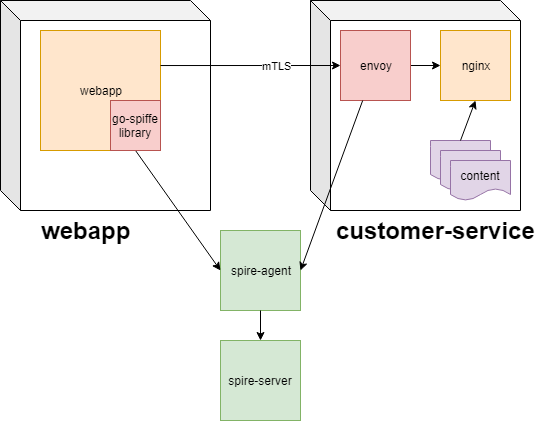

The diagram above was exported from draw.io. Its source (the exported page's mxGraphModel, read from the mxfile embedded in the PNG):
<mxGraphModel dx="1086" dy="968" grid="1" gridSize="10" guides="1" tooltips="1" connect="1" arrows="1" fold="1" page="1" pageScale="1" pageWidth="850" pageHeight="1100" math="0" shadow="0">
  <root>
    <mxCell id="0" />
    <mxCell id="1" parent="0" />
    <mxCell id="6uGtqnQxK5ADoZqy1iC6-1" value="" style="shape=cube;whiteSpace=wrap;html=1;boundedLbl=1;backgroundOutline=1;darkOpacity=0.05;darkOpacity2=0.1;" parent="1" vertex="1">
      <mxGeometry x="40" y="60" width="210" height="210" as="geometry" />
    </mxCell>
    <mxCell id="6uGtqnQxK5ADoZqy1iC6-5" value="webapp" style="whiteSpace=wrap;html=1;aspect=fixed;fillColor=#ffe6cc;strokeColor=#d79b00;" parent="1" vertex="1">
      <mxGeometry x="80" y="90" width="120" height="120" as="geometry" />
    </mxCell>
    <mxCell id="6uGtqnQxK5ADoZqy1iC6-11" value="" style="shape=cube;whiteSpace=wrap;html=1;boundedLbl=1;backgroundOutline=1;darkOpacity=0.05;darkOpacity2=0.1;" parent="1" vertex="1">
      <mxGeometry x="350" y="60" width="210" height="210" as="geometry" />
    </mxCell>
    <mxCell id="pjhsxHPBNMfK6QhFBo_A-5" style="edgeStyle=orthogonalEdgeStyle;rounded=0;orthogonalLoop=1;jettySize=auto;html=1;exitX=1;exitY=0.5;exitDx=0;exitDy=0;entryX=0;entryY=0.5;entryDx=0;entryDy=0;startArrow=none;startFill=0;endArrow=classic;endFill=1;" parent="1" source="6uGtqnQxK5ADoZqy1iC6-12" target="6uGtqnQxK5ADoZqy1iC6-13" edge="1">
      <mxGeometry relative="1" as="geometry" />
    </mxCell>
    <mxCell id="6uGtqnQxK5ADoZqy1iC6-12" value="envoy" style="whiteSpace=wrap;html=1;aspect=fixed;fillColor=#f8cecc;strokeColor=#b85450;" parent="1" vertex="1">
      <mxGeometry x="380" y="90" width="70" height="70" as="geometry" />
    </mxCell>
    <mxCell id="6uGtqnQxK5ADoZqy1iC6-13" value="nginx" style="whiteSpace=wrap;html=1;aspect=fixed;fillColor=#ffe6cc;strokeColor=#d79b00;" parent="1" vertex="1">
      <mxGeometry x="480" y="90" width="70" height="70" as="geometry" />
    </mxCell>
    <mxCell id="6uGtqnQxK5ADoZqy1iC6-14" value="" style="shape=document;whiteSpace=wrap;html=1;boundedLbl=1;fillColor=#e1d5e7;strokeColor=#9673a6;" parent="1" vertex="1">
      <mxGeometry x="470" y="200" width="60" height="40" as="geometry" />
    </mxCell>
    <mxCell id="6uGtqnQxK5ADoZqy1iC6-15" value="" style="endArrow=none;html=1;entryX=0.5;entryY=0;entryDx=0;entryDy=0;exitX=0.5;exitY=1;exitDx=0;exitDy=0;startArrow=classic;startFill=1;endFill=0;" parent="1" source="6uGtqnQxK5ADoZqy1iC6-13" target="6uGtqnQxK5ADoZqy1iC6-14" edge="1">
      <mxGeometry width="50" height="50" relative="1" as="geometry">
        <mxPoint x="460" y="220" as="sourcePoint" />
        <mxPoint x="400" y="340" as="targetPoint" />
      </mxGeometry>
    </mxCell>
    <mxCell id="6uGtqnQxK5ADoZqy1iC6-24" value="mTLS" style="endArrow=classic;html=1;entryX=0;entryY=0.5;entryDx=0;entryDy=0;exitX=1;exitY=0.292;exitDx=0;exitDy=0;exitPerimeter=0;" parent="1" source="6uGtqnQxK5ADoZqy1iC6-5" target="6uGtqnQxK5ADoZqy1iC6-12" edge="1">
      <mxGeometry x="0.3043" width="50" height="50" relative="1" as="geometry">
        <mxPoint x="201" y="130" as="sourcePoint" />
        <mxPoint x="90" y="290" as="targetPoint" />
        <mxPoint as="offset" />
      </mxGeometry>
    </mxCell>
    <mxCell id="6uGtqnQxK5ADoZqy1iC6-25" value="spire-agent" style="whiteSpace=wrap;html=1;aspect=fixed;fillColor=#d5e8d4;strokeColor=#82b366;" parent="1" vertex="1">
      <mxGeometry x="260" y="290" width="80" height="80" as="geometry" />
    </mxCell>
    <mxCell id="6uGtqnQxK5ADoZqy1iC6-26" value="spire-server" style="whiteSpace=wrap;html=1;aspect=fixed;fillColor=#d5e8d4;strokeColor=#82b366;" parent="1" vertex="1">
      <mxGeometry x="260" y="400" width="80" height="80" as="geometry" />
    </mxCell>
    <mxCell id="6uGtqnQxK5ADoZqy1iC6-27" value="" style="endArrow=classic;html=1;entryX=0.5;entryY=0;entryDx=0;entryDy=0;exitX=0.5;exitY=1;exitDx=0;exitDy=0;" parent="1" source="6uGtqnQxK5ADoZqy1iC6-25" target="6uGtqnQxK5ADoZqy1iC6-26" edge="1">
      <mxGeometry width="50" height="50" relative="1" as="geometry">
        <mxPoint x="40" y="550" as="sourcePoint" />
        <mxPoint x="90" y="500" as="targetPoint" />
      </mxGeometry>
    </mxCell>
    <mxCell id="6uGtqnQxK5ADoZqy1iC6-28" value="" style="endArrow=classic;html=1;exitX=0.5;exitY=1;exitDx=0;exitDy=0;entryX=0;entryY=0.5;entryDx=0;entryDy=0;" parent="1" source="pjhsxHPBNMfK6QhFBo_A-1" target="6uGtqnQxK5ADoZqy1iC6-25" edge="1">
      <mxGeometry width="50" height="50" relative="1" as="geometry">
        <mxPoint x="110" y="260" as="sourcePoint" />
        <mxPoint x="90" y="500" as="targetPoint" />
      </mxGeometry>
    </mxCell>
    <mxCell id="6uGtqnQxK5ADoZqy1iC6-29" value="" style="endArrow=classic;html=1;entryX=1;entryY=0.5;entryDx=0;entryDy=0;" parent="1" source="6uGtqnQxK5ADoZqy1iC6-12" target="6uGtqnQxK5ADoZqy1iC6-25" edge="1">
      <mxGeometry width="50" height="50" relative="1" as="geometry">
        <mxPoint x="40" y="550" as="sourcePoint" />
        <mxPoint x="90" y="500" as="targetPoint" />
      </mxGeometry>
    </mxCell>
    <mxCell id="pjhsxHPBNMfK6QhFBo_A-1" value="go-spiffe library" style="whiteSpace=wrap;html=1;aspect=fixed;fillColor=#f8cecc;strokeColor=#b85450;" parent="1" vertex="1">
      <mxGeometry x="150" y="160" width="50" height="50" as="geometry" />
    </mxCell>
    <mxCell id="pjhsxHPBNMfK6QhFBo_A-2" value="" style="shape=document;whiteSpace=wrap;html=1;boundedLbl=1;fillColor=#e1d5e7;strokeColor=#9673a6;" parent="1" vertex="1">
      <mxGeometry x="480" y="210" width="60" height="40" as="geometry" />
    </mxCell>
    <mxCell id="pjhsxHPBNMfK6QhFBo_A-3" value="content" style="shape=document;whiteSpace=wrap;html=1;boundedLbl=1;fillColor=#e1d5e7;strokeColor=#9673a6;" parent="1" vertex="1">
      <mxGeometry x="490" y="220" width="60" height="40" as="geometry" />
    </mxCell>
    <mxCell id="yMQuT3784Wxd_8Uej_qp-1" value="webapp" style="text;strokeColor=none;fillColor=none;html=1;fontSize=24;fontStyle=1;verticalAlign=middle;align=center;" vertex="1" parent="1">
      <mxGeometry x="75" y="270" width="100" height="40" as="geometry" />
    </mxCell>
    <mxCell id="yMQuT3784Wxd_8Uej_qp-2" value="customer-service" style="text;strokeColor=none;fillColor=none;html=1;fontSize=24;fontStyle=1;verticalAlign=middle;align=center;" vertex="1" parent="1">
      <mxGeometry x="425" y="270" width="100" height="40" as="geometry" />
    </mxCell>
  </root>
</mxGraphModel>